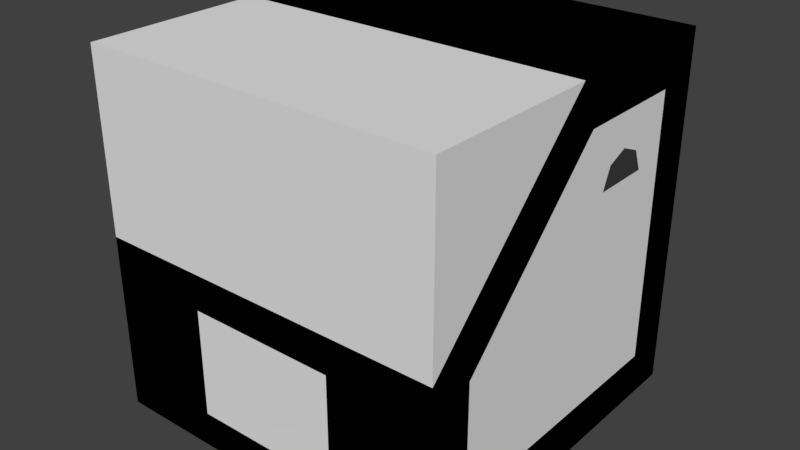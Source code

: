 # Source: Crusher.blend  (saved by Blender 2.79.0; exported with 4.5.12 LTS)
import bpy
from mathutils import Matrix  # noqa: F401  (used for matrix-valued properties, if any)

bpy.ops.wm.read_factory_settings(use_empty=True)
scene = bpy.context.scene
scene.name = 'Scene'

# ---- collections
col_collection_1 = bpy.data.collections.new('Collection 1'); scene.collection.children.link(col_collection_1)

# ---- materials (node trees are filled in below, after node groups)
mat_blank = bpy.data.materials.new('blank')
mat_blank.alpha_threshold = 0.0
mat_blank.use_transparent_shadow = False
mat_blank.roughness = 0.5
mat_blank.line_color = (0.0, 0.0, 0.0, 1.0)
mat_black = bpy.data.materials.new('black')
mat_black.alpha_threshold = 0.0
mat_black.use_transparent_shadow = False
mat_black.diffuse_color = (0.0, 0.0, 0.0, 1.0)
mat_black.roughness = 0.5
mat_blue = bpy.data.materials.new('blue')
mat_blue.alpha_threshold = 0.0
mat_blue.use_transparent_shadow = False
mat_blue.diffuse_color = (0.0, 0.0, 1.0, 1.0)
mat_blue.roughness = 0.5
mat_gray50 = bpy.data.materials.new('gray50')
mat_gray50.alpha_threshold = 0.0
mat_gray50.use_transparent_shadow = False
mat_gray50.diffuse_color = (0.214, 0.214, 0.214, 1.0)
mat_gray50.roughness = 0.5
mat_gray25 = bpy.data.materials.new('gray25')
mat_gray25.alpha_threshold = 0.0
mat_gray25.use_transparent_shadow = False
mat_gray25.diffuse_color = (0.05088, 0.05088, 0.05088, 1.0)
mat_gray25.roughness = 0.5

# ---- material node trees

# ---- world
world_world = bpy.data.worlds.new('World'); scene.world = world_world
world_world.color = (0.05088, 0.05088, 0.05088)
world_world.use_sun_shadow = False
world_world.sun_shadow_jitter_overblur = 0.0
world_world.cycles.sampling_method = 'MANUAL'

# ---- meshes
me_bounds = bpy.data.meshes.new('bounds')
me_bounds.from_pydata([(-1.0, -1.0, -1.0), (-1.0, -1.0, 1.0), (-1.0, 1.0, -1.0), (-1.0, 1.0, 1.0), (1.0, -1.0, -1.0), (1.0, -1.0, 1.0), (1.0, 1.0, -1.0), (1.0, 1.0, 1.0)], [], [(0, 1, 3, 2), (2, 3, 7, 6), (6, 7, 5, 4), (4, 5, 1, 0), (2, 6, 4, 0), (7, 3, 1, 5)])
me_bounds.use_remesh_preserve_volume = False
me_bounds.use_remesh_preserve_attributes = False
me_bounds.use_mirror_vertex_groups = False
me_bounds.update()
me_body = bpy.data.meshes.new('Body')
me_body.from_pydata([(0.8, 0.65, -0.65), (0.8, -0.65, -0.65), (-0.8, -0.65, -0.65), (-0.8, 0.65, -0.65), (0.8, 0.65, 0.65), (-0.8, 0.65, 0.65), (0.65, -0.6111, 0.1061), (-0.65, -0.6111, 0.1061), (0.65, -0.1061, 0.6111), (-0.65, -0.1061, 0.6111), (-0.8, -0.65, -0.145), (-0.8, 0.145, 0.65), (0.8, -0.65, -0.145), (0.8, 0.145, 0.65), (-0.75, -0.8232, 0.1768), (-0.75, -0.1768, 0.8232), (0.75, -0.8232, 0.1768), (0.75, -0.1768, 0.8232), (1.0, 1.0, -1.0), (0.316, -0.95, -0.7), (1.0, 1.0, 1.0), (-0.316, -0.95, -0.7), (-1.0, 1.0, -1.0), (-1.0, 1.0, 1.0), (-1.0, 1.788e-07, 1.0), (0.316, -0.95, -0.3), (-0.316, -0.95, -0.3), (1.0, -5.364e-07, 1.0), (1.0, 0.75, -0.75), (1.0, -0.75, -0.75), (1.0, 0.75, 0.75), (-1.0, -0.75, -0.75), (-1.0, 0.75, -0.75), (-1.0, 0.75, 0.75), (-1.0, 0.1036, 0.75), (1.0, -0.75, -0.1036), (-1.0, -0.75, -0.1036), (1.0, 0.1036, 0.75), (1.0, -1.0, -1.0), (-1.0, -1.0, -1.0), (1.0, -1.0, 0.0), (-1.0, -1.0, 0.0), (0.416, -1.0, -0.8), (-0.416, -1.0, -0.8), (0.416, -1.0, -0.2), (-0.416, -1.0, -0.2), (0.316, -0.9018, -0.6932), (-0.316, -0.9018, -0.6932), (0.316, -0.7982, -0.3068), (-0.316, -0.7982, -0.3068)], [], [(11, 5, 3), (12, 0, 13), (15, 41, 14), (14, 40, 16), (16, 27, 17), (17, 24, 15), (29, 18, 28), (28, 20, 30), (32, 39, 31), (32, 23, 22), (33, 24, 23), (29, 40, 38), (31, 41, 36), (30, 27, 37), (42, 39, 38), (44, 41, 45), (21, 42, 19), (19, 44, 25), (21, 45, 43), (25, 45, 26), (24, 27, 20, 23), (6, 8, 9, 7), (3, 2, 10), (10, 11, 3), (34, 33, 5, 11), (1, 0, 12), (0, 4, 13), (23, 20, 18, 22), (48, 25, 26, 49), (15, 24, 41), (14, 41, 40), (16, 40, 27), (17, 27, 24), (16, 6, 7, 14), (28, 30, 4, 0), (32, 31, 2, 3), (17, 8, 6, 16), (29, 38, 18), (28, 18, 20), (32, 22, 39), (32, 33, 23), (33, 34, 24), (29, 35, 40), (31, 39, 41), (30, 20, 27), (40, 35, 37, 27), (15, 14, 7, 9), (15, 9, 8, 17), (28, 0, 1, 29), (32, 3, 5, 33), (36, 10, 2, 31), (40, 44, 42, 38), (37, 13, 4, 30), (35, 29, 1, 12), (35, 12, 13, 37), (46, 19, 25, 48), (42, 43, 39), (39, 43, 45, 41), (24, 34, 36, 41), (44, 40, 41), (21, 43, 42), (19, 42, 44), (21, 26, 45), (25, 44, 45), (47, 21, 19, 46), (34, 11, 10, 36), (47, 46, 48, 49), (47, 49, 26, 21), (22, 18, 38, 39)])
me_body.polygons.foreach_set('material_index', [3, 3, 0, 0, 0, 0, 0, 0, 0, 0, 0, 0, 0, 0, 0, 0, 3, 3, 3, 3, 0, 1, 3, 3, 0, 3, 3, 0, 0, 0, 0, 0, 0, 3, 0, 0, 3, 0, 0, 0, 0, 0, 0, 0, 0, 0, 3, 3, 0, 0, 0, 0, 0, 0, 0, 0, 0, 0, 0, 0, 3, 3, 3, 3, 0, 0, 2, 0, 0])
me_body.materials.append(mat_blank)
me_body.materials.append(mat_black)
me_body.materials.append(mat_blue)
me_body.materials.append(mat_gray50)
me_body.use_remesh_preserve_volume = False
me_body.use_remesh_preserve_attributes = False
me_body.use_mirror_vertex_groups = False
me_body.update()
me_gears = bpy.data.meshes.new('Gears')
me_gears.from_pydata([(0.0, 1.0, -2.0), (0.0, 1.0, 2.0), (0.7071, 0.7071, -2.0), (0.7071, 0.7071, 2.0), (1.0, -4.371e-08, -2.0), (1.0, -4.371e-08, 2.0), (0.7071, -0.7071, -2.0), (0.7071, -0.7071, 2.0), (-8.742e-08, -1.0, -2.0), (-8.742e-08, -1.0, 2.0), (-0.7071, -0.7071, -2.0), (-0.7071, -0.7071, 2.0), (-1.0, 1.192e-08, -2.0), (-1.0, 1.192e-08, 2.0), (-0.7071, 0.7071, -2.0), (-0.7071, 0.7071, 2.0), (3.939, 0.6061, -2.0), (3.939, 0.6061, 2.0), (6.082, -0.2815, -2.0), (6.082, -0.2815, 2.0), (6.97, -2.424, -2.0), (6.97, -2.424, 2.0), (6.082, -4.567, -2.0), (6.082, -4.567, 2.0), (3.939, -5.455, -2.0), (3.939, -5.455, 2.0), (1.797, -4.567, -2.0), (1.797, -4.567, 2.0), (0.9091, -2.424, -2.0), (0.9091, -2.424, 2.0), (1.797, -0.2815, -2.0), (1.797, -0.2815, 2.0)], [], [(25, 23, 21), (4, 2, 3, 5), (6, 4, 5, 7), (8, 6, 7, 9), (10, 8, 9, 11), (12, 10, 11, 13), (16, 30, 31, 17), (5, 3, 1), (1, 15, 13), (13, 11, 9), (9, 7, 13), (14, 2, 6, 12), (0, 14, 15, 1), (30, 28, 29, 31), (14, 0, 2), (2, 4, 6), (6, 8, 10), (10, 12, 6), (20, 18, 19, 21), (22, 20, 21, 23), (24, 22, 23, 25), (26, 24, 25, 27), (28, 26, 27, 29), (29, 27, 21, 19), (22, 26, 30, 18), (19, 17, 29), (17, 31, 29), (27, 25, 21), (18, 16, 17, 19), (14, 12, 13, 15), (30, 16, 18), (18, 20, 22), (22, 24, 26), (26, 28, 30), (5, 1, 13, 7), (2, 0, 1, 3)])
me_gears.materials.append(mat_gray25)
me_gears.use_remesh_preserve_volume = False
me_gears.use_remesh_preserve_attributes = False
me_gears.use_mirror_vertex_groups = False
me_gears.update()

# ---- objects
ob_bounds = bpy.data.objects.new('bounds', me_bounds)
ob_body = bpy.data.objects.new('Body', me_body)
ob_gears = bpy.data.objects.new('Gears', me_gears)

# ---- transforms, parenting, visibility, modifiers, constraints
ob_bounds.location = (0.0, 0.0, 2.0)
ob_bounds.scale = (2.0, 2.0, 2.0)
ob_bounds.display_type = 'BOUNDS'
ob_bounds.lineart.crease_threshold = 0.0
ob_body.location = (0.0, 0.0, 2.0)
ob_body.scale = (2.0, 2.0, 2.0)
ob_body.lock_rotations_4d = False
ob_body.empty_display_type = 'ARROWS'
ob_body.lineart.crease_threshold = 0.0
ob_gears.location = (0.0, 0.8, 2.8)
ob_gears.rotation_euler = (0.0, 1.571, 0.0)
ob_gears.scale = (0.33, 0.33, 1.0)
ob_gears.lineart.crease_threshold = 0.0

# ---- collection membership
col_collection_1.objects.link(ob_bounds)
col_collection_1.objects.link(ob_body)
col_collection_1.objects.link(ob_gears)

# ---- scene / render settings (as saved in the file)
scene.frame_start = 1; scene.frame_end = 250; scene.frame_set(1)
scene.render.engine = 'BLENDER_EEVEE_NEXT'
scene.render.resolution_percentage = 50
scene.render.dither_intensity = 0.0
scene.cycles.use_denoising = False
scene.cycles.samples = 128
scene.cycles.sampling_pattern = 'TABULATED_SOBOL'
scene.cycles.use_adaptive_sampling = False
scene.cycles.use_light_tree = False
scene.cycles.blur_glossy = 0.0
scene.cycles.sample_clamp_indirect = 0.0
scene.view_settings.view_transform = 'Standard'
bpy.context.view_layer.update()

# ---- added for rendering (the .blend has no active camera and no usable light): camera, sun
cam_auto = bpy.data.cameras.new('AutoCamera')
cam_auto.lens = 50.0
cam_auto.sensor_width = 36.0
cam_auto.clip_end = 1000.0
ob_auto_camera = bpy.data.objects.new('AutoCamera', cam_auto)
scene.collection.objects.link(ob_auto_camera)
ob_auto_camera.location = (6.41014, -7.69217, 7.12812)
ob_auto_camera.rotation_euler = (1.09748, -7.21219e-08, 0.694738)
scene.camera = ob_auto_camera
light_auto_sun = bpy.data.lights.new('AutoSun', 'SUN')
light_auto_sun.energy = 3.0
light_auto_sun.angle = 0.0523599
ob_auto_sun = bpy.data.objects.new('AutoSun', light_auto_sun)
scene.collection.objects.link(ob_auto_sun)
ob_auto_sun.rotation_euler = (0.872665, 0.174533, 0.523599)
bpy.context.view_layer.update()
